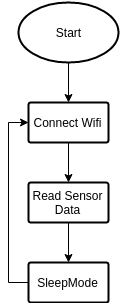

The diagram above was exported from draw.io. Its source (the exported page's mxGraphModel, read from the mxfile embedded in the PNG):
<mxGraphModel dx="530" dy="373" grid="1" gridSize="10" guides="1" tooltips="1" connect="1" arrows="1" fold="1" page="1" pageScale="1" pageWidth="1200" pageHeight="900" background="#ffffff" math="0" shadow="0">
  <root>
    <mxCell id="0" />
    <mxCell id="1" parent="0" />
    <mxCell id="4" style="edgeStyle=none;rounded=0;html=1;exitX=0.5;exitY=1;exitPerimeter=0;entryX=0.5;entryY=0;entryPerimeter=0;endArrow=classic;endFill=1;jettySize=auto;orthogonalLoop=1;strokeColor=#000000;" parent="1" source="2" target="3" edge="1">
      <mxGeometry relative="1" as="geometry" />
    </mxCell>
    <mxCell id="2" value="Start" style="strokeWidth=2;html=1;shape=mxgraph.flowchart.start_1;whiteSpace=wrap;shadow=0;fillColor=none;" parent="1" vertex="1">
      <mxGeometry x="70" y="30" width="100" height="60" as="geometry" />
    </mxCell>
    <mxCell id="6" style="edgeStyle=none;rounded=0;html=1;exitX=0.5;exitY=1;exitPerimeter=0;entryX=0.5;entryY=0;entryPerimeter=0;endArrow=classic;endFill=1;jettySize=auto;orthogonalLoop=1;strokeColor=#000000;" parent="1" source="3" target="5" edge="1">
      <mxGeometry relative="1" as="geometry" />
    </mxCell>
    <mxCell id="3" value="Connect Wifi" style="strokeWidth=2;html=1;shape=mxgraph.flowchart.process;whiteSpace=wrap;shadow=0;fillColor=none;" parent="1" vertex="1">
      <mxGeometry x="80" y="130" width="80" height="40" as="geometry" />
    </mxCell>
    <mxCell id="8" style="edgeStyle=none;rounded=0;html=1;exitX=0.5;exitY=1;exitPerimeter=0;endArrow=classic;endFill=1;jettySize=auto;orthogonalLoop=1;strokeColor=#000000;" parent="1" source="5" target="7" edge="1">
      <mxGeometry relative="1" as="geometry" />
    </mxCell>
    <mxCell id="5" value="Read Sensor&lt;br&gt;Data" style="strokeWidth=2;html=1;shape=mxgraph.flowchart.process;whiteSpace=wrap;shadow=0;fillColor=none;" parent="1" vertex="1">
      <mxGeometry x="80" y="210" width="80" height="40" as="geometry" />
    </mxCell>
    <mxCell id="9" style="edgeStyle=orthogonalEdgeStyle;rounded=0;html=1;exitX=0;exitY=0.5;exitPerimeter=0;entryX=0;entryY=0.5;entryPerimeter=0;endArrow=classic;endFill=1;jettySize=auto;orthogonalLoop=1;strokeColor=#000000;" parent="1" source="7" target="3" edge="1">
      <mxGeometry relative="1" as="geometry" />
    </mxCell>
    <mxCell id="7" value="SleepMode" style="strokeWidth=2;html=1;shape=mxgraph.flowchart.process;whiteSpace=wrap;shadow=0;fillColor=none;" parent="1" vertex="1">
      <mxGeometry x="80" y="290" width="80" height="40" as="geometry" />
    </mxCell>
  </root>
</mxGraphModel>